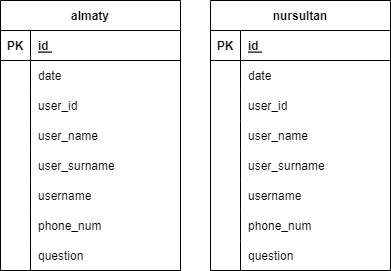

The diagram above was exported from draw.io. Its source (the exported page's mxGraphModel, read from the mxfile embedded in the PNG):
<mxGraphModel dx="868" dy="482" grid="1" gridSize="10" guides="1" tooltips="1" connect="1" arrows="1" fold="1" page="1" pageScale="1" pageWidth="827" pageHeight="1169" math="0" shadow="0">
  <root>
    <mxCell id="0" />
    <mxCell id="1" parent="0" />
    <mxCell id="wuXhv9pve6gKdbX8yyZs-14" value="almaty" style="shape=table;startSize=30;container=1;collapsible=1;childLayout=tableLayout;fixedRows=1;rowLines=0;fontStyle=1;align=center;resizeLast=1;" vertex="1" parent="1">
      <mxGeometry x="70" y="50" width="180" height="270" as="geometry" />
    </mxCell>
    <mxCell id="wuXhv9pve6gKdbX8yyZs-15" value="" style="shape=tableRow;horizontal=0;startSize=0;swimlaneHead=0;swimlaneBody=0;fillColor=none;collapsible=0;dropTarget=0;points=[[0,0.5],[1,0.5]];portConstraint=eastwest;top=0;left=0;right=0;bottom=1;" vertex="1" parent="wuXhv9pve6gKdbX8yyZs-14">
      <mxGeometry y="30" width="180" height="30" as="geometry" />
    </mxCell>
    <mxCell id="wuXhv9pve6gKdbX8yyZs-16" value="PK" style="shape=partialRectangle;connectable=0;fillColor=none;top=0;left=0;bottom=0;right=0;fontStyle=1;overflow=hidden;" vertex="1" parent="wuXhv9pve6gKdbX8yyZs-15">
      <mxGeometry width="30" height="30" as="geometry">
        <mxRectangle width="30" height="30" as="alternateBounds" />
      </mxGeometry>
    </mxCell>
    <mxCell id="wuXhv9pve6gKdbX8yyZs-17" value="id " style="shape=partialRectangle;connectable=0;fillColor=none;top=0;left=0;bottom=0;right=0;align=left;spacingLeft=6;fontStyle=5;overflow=hidden;" vertex="1" parent="wuXhv9pve6gKdbX8yyZs-15">
      <mxGeometry x="30" width="150" height="30" as="geometry">
        <mxRectangle width="150" height="30" as="alternateBounds" />
      </mxGeometry>
    </mxCell>
    <mxCell id="wuXhv9pve6gKdbX8yyZs-18" value="" style="shape=tableRow;horizontal=0;startSize=0;swimlaneHead=0;swimlaneBody=0;fillColor=none;collapsible=0;dropTarget=0;points=[[0,0.5],[1,0.5]];portConstraint=eastwest;top=0;left=0;right=0;bottom=0;" vertex="1" parent="wuXhv9pve6gKdbX8yyZs-14">
      <mxGeometry y="60" width="180" height="30" as="geometry" />
    </mxCell>
    <mxCell id="wuXhv9pve6gKdbX8yyZs-19" value="" style="shape=partialRectangle;connectable=0;fillColor=none;top=0;left=0;bottom=0;right=0;editable=1;overflow=hidden;" vertex="1" parent="wuXhv9pve6gKdbX8yyZs-18">
      <mxGeometry width="30" height="30" as="geometry">
        <mxRectangle width="30" height="30" as="alternateBounds" />
      </mxGeometry>
    </mxCell>
    <mxCell id="wuXhv9pve6gKdbX8yyZs-20" value="date" style="shape=partialRectangle;connectable=0;fillColor=none;top=0;left=0;bottom=0;right=0;align=left;spacingLeft=6;overflow=hidden;" vertex="1" parent="wuXhv9pve6gKdbX8yyZs-18">
      <mxGeometry x="30" width="150" height="30" as="geometry">
        <mxRectangle width="150" height="30" as="alternateBounds" />
      </mxGeometry>
    </mxCell>
    <mxCell id="wuXhv9pve6gKdbX8yyZs-21" value="" style="shape=tableRow;horizontal=0;startSize=0;swimlaneHead=0;swimlaneBody=0;fillColor=none;collapsible=0;dropTarget=0;points=[[0,0.5],[1,0.5]];portConstraint=eastwest;top=0;left=0;right=0;bottom=0;" vertex="1" parent="wuXhv9pve6gKdbX8yyZs-14">
      <mxGeometry y="90" width="180" height="30" as="geometry" />
    </mxCell>
    <mxCell id="wuXhv9pve6gKdbX8yyZs-22" value="" style="shape=partialRectangle;connectable=0;fillColor=none;top=0;left=0;bottom=0;right=0;editable=1;overflow=hidden;" vertex="1" parent="wuXhv9pve6gKdbX8yyZs-21">
      <mxGeometry width="30" height="30" as="geometry">
        <mxRectangle width="30" height="30" as="alternateBounds" />
      </mxGeometry>
    </mxCell>
    <mxCell id="wuXhv9pve6gKdbX8yyZs-23" value="user_id" style="shape=partialRectangle;connectable=0;fillColor=none;top=0;left=0;bottom=0;right=0;align=left;spacingLeft=6;overflow=hidden;" vertex="1" parent="wuXhv9pve6gKdbX8yyZs-21">
      <mxGeometry x="30" width="150" height="30" as="geometry">
        <mxRectangle width="150" height="30" as="alternateBounds" />
      </mxGeometry>
    </mxCell>
    <mxCell id="wuXhv9pve6gKdbX8yyZs-24" value="" style="shape=tableRow;horizontal=0;startSize=0;swimlaneHead=0;swimlaneBody=0;fillColor=none;collapsible=0;dropTarget=0;points=[[0,0.5],[1,0.5]];portConstraint=eastwest;top=0;left=0;right=0;bottom=0;" vertex="1" parent="wuXhv9pve6gKdbX8yyZs-14">
      <mxGeometry y="120" width="180" height="30" as="geometry" />
    </mxCell>
    <mxCell id="wuXhv9pve6gKdbX8yyZs-25" value="" style="shape=partialRectangle;connectable=0;fillColor=none;top=0;left=0;bottom=0;right=0;editable=1;overflow=hidden;" vertex="1" parent="wuXhv9pve6gKdbX8yyZs-24">
      <mxGeometry width="30" height="30" as="geometry">
        <mxRectangle width="30" height="30" as="alternateBounds" />
      </mxGeometry>
    </mxCell>
    <mxCell id="wuXhv9pve6gKdbX8yyZs-26" value="user_name" style="shape=partialRectangle;connectable=0;fillColor=none;top=0;left=0;bottom=0;right=0;align=left;spacingLeft=6;overflow=hidden;" vertex="1" parent="wuXhv9pve6gKdbX8yyZs-24">
      <mxGeometry x="30" width="150" height="30" as="geometry">
        <mxRectangle width="150" height="30" as="alternateBounds" />
      </mxGeometry>
    </mxCell>
    <mxCell id="wuXhv9pve6gKdbX8yyZs-28" value="" style="shape=tableRow;horizontal=0;startSize=0;swimlaneHead=0;swimlaneBody=0;fillColor=none;collapsible=0;dropTarget=0;points=[[0,0.5],[1,0.5]];portConstraint=eastwest;top=0;left=0;right=0;bottom=0;" vertex="1" parent="wuXhv9pve6gKdbX8yyZs-14">
      <mxGeometry y="150" width="180" height="30" as="geometry" />
    </mxCell>
    <mxCell id="wuXhv9pve6gKdbX8yyZs-29" value="" style="shape=partialRectangle;connectable=0;fillColor=none;top=0;left=0;bottom=0;right=0;editable=1;overflow=hidden;" vertex="1" parent="wuXhv9pve6gKdbX8yyZs-28">
      <mxGeometry width="30" height="30" as="geometry">
        <mxRectangle width="30" height="30" as="alternateBounds" />
      </mxGeometry>
    </mxCell>
    <mxCell id="wuXhv9pve6gKdbX8yyZs-30" value="user_surname" style="shape=partialRectangle;connectable=0;fillColor=none;top=0;left=0;bottom=0;right=0;align=left;spacingLeft=6;overflow=hidden;" vertex="1" parent="wuXhv9pve6gKdbX8yyZs-28">
      <mxGeometry x="30" width="150" height="30" as="geometry">
        <mxRectangle width="150" height="30" as="alternateBounds" />
      </mxGeometry>
    </mxCell>
    <mxCell id="wuXhv9pve6gKdbX8yyZs-31" value="" style="shape=tableRow;horizontal=0;startSize=0;swimlaneHead=0;swimlaneBody=0;fillColor=none;collapsible=0;dropTarget=0;points=[[0,0.5],[1,0.5]];portConstraint=eastwest;top=0;left=0;right=0;bottom=0;" vertex="1" parent="wuXhv9pve6gKdbX8yyZs-14">
      <mxGeometry y="180" width="180" height="30" as="geometry" />
    </mxCell>
    <mxCell id="wuXhv9pve6gKdbX8yyZs-32" value="" style="shape=partialRectangle;connectable=0;fillColor=none;top=0;left=0;bottom=0;right=0;editable=1;overflow=hidden;" vertex="1" parent="wuXhv9pve6gKdbX8yyZs-31">
      <mxGeometry width="30" height="30" as="geometry">
        <mxRectangle width="30" height="30" as="alternateBounds" />
      </mxGeometry>
    </mxCell>
    <mxCell id="wuXhv9pve6gKdbX8yyZs-33" value="username" style="shape=partialRectangle;connectable=0;fillColor=none;top=0;left=0;bottom=0;right=0;align=left;spacingLeft=6;overflow=hidden;" vertex="1" parent="wuXhv9pve6gKdbX8yyZs-31">
      <mxGeometry x="30" width="150" height="30" as="geometry">
        <mxRectangle width="150" height="30" as="alternateBounds" />
      </mxGeometry>
    </mxCell>
    <mxCell id="wuXhv9pve6gKdbX8yyZs-34" value="" style="shape=tableRow;horizontal=0;startSize=0;swimlaneHead=0;swimlaneBody=0;fillColor=none;collapsible=0;dropTarget=0;points=[[0,0.5],[1,0.5]];portConstraint=eastwest;top=0;left=0;right=0;bottom=0;" vertex="1" parent="wuXhv9pve6gKdbX8yyZs-14">
      <mxGeometry y="210" width="180" height="30" as="geometry" />
    </mxCell>
    <mxCell id="wuXhv9pve6gKdbX8yyZs-35" value="" style="shape=partialRectangle;connectable=0;fillColor=none;top=0;left=0;bottom=0;right=0;editable=1;overflow=hidden;" vertex="1" parent="wuXhv9pve6gKdbX8yyZs-34">
      <mxGeometry width="30" height="30" as="geometry">
        <mxRectangle width="30" height="30" as="alternateBounds" />
      </mxGeometry>
    </mxCell>
    <mxCell id="wuXhv9pve6gKdbX8yyZs-36" value="phone_num" style="shape=partialRectangle;connectable=0;fillColor=none;top=0;left=0;bottom=0;right=0;align=left;spacingLeft=6;overflow=hidden;" vertex="1" parent="wuXhv9pve6gKdbX8yyZs-34">
      <mxGeometry x="30" width="150" height="30" as="geometry">
        <mxRectangle width="150" height="30" as="alternateBounds" />
      </mxGeometry>
    </mxCell>
    <mxCell id="wuXhv9pve6gKdbX8yyZs-37" value="" style="shape=tableRow;horizontal=0;startSize=0;swimlaneHead=0;swimlaneBody=0;fillColor=none;collapsible=0;dropTarget=0;points=[[0,0.5],[1,0.5]];portConstraint=eastwest;top=0;left=0;right=0;bottom=0;" vertex="1" parent="wuXhv9pve6gKdbX8yyZs-14">
      <mxGeometry y="240" width="180" height="30" as="geometry" />
    </mxCell>
    <mxCell id="wuXhv9pve6gKdbX8yyZs-38" value="" style="shape=partialRectangle;connectable=0;fillColor=none;top=0;left=0;bottom=0;right=0;editable=1;overflow=hidden;" vertex="1" parent="wuXhv9pve6gKdbX8yyZs-37">
      <mxGeometry width="30" height="30" as="geometry">
        <mxRectangle width="30" height="30" as="alternateBounds" />
      </mxGeometry>
    </mxCell>
    <mxCell id="wuXhv9pve6gKdbX8yyZs-39" value="question" style="shape=partialRectangle;connectable=0;fillColor=none;top=0;left=0;bottom=0;right=0;align=left;spacingLeft=6;overflow=hidden;" vertex="1" parent="wuXhv9pve6gKdbX8yyZs-37">
      <mxGeometry x="30" width="150" height="30" as="geometry">
        <mxRectangle width="150" height="30" as="alternateBounds" />
      </mxGeometry>
    </mxCell>
    <mxCell id="wuXhv9pve6gKdbX8yyZs-40" value="nursultan" style="shape=table;startSize=30;container=1;collapsible=1;childLayout=tableLayout;fixedRows=1;rowLines=0;fontStyle=1;align=center;resizeLast=1;" vertex="1" parent="1">
      <mxGeometry x="280" y="50" width="180" height="270" as="geometry" />
    </mxCell>
    <mxCell id="wuXhv9pve6gKdbX8yyZs-41" value="" style="shape=tableRow;horizontal=0;startSize=0;swimlaneHead=0;swimlaneBody=0;fillColor=none;collapsible=0;dropTarget=0;points=[[0,0.5],[1,0.5]];portConstraint=eastwest;top=0;left=0;right=0;bottom=1;" vertex="1" parent="wuXhv9pve6gKdbX8yyZs-40">
      <mxGeometry y="30" width="180" height="30" as="geometry" />
    </mxCell>
    <mxCell id="wuXhv9pve6gKdbX8yyZs-42" value="PK" style="shape=partialRectangle;connectable=0;fillColor=none;top=0;left=0;bottom=0;right=0;fontStyle=1;overflow=hidden;" vertex="1" parent="wuXhv9pve6gKdbX8yyZs-41">
      <mxGeometry width="30" height="30" as="geometry">
        <mxRectangle width="30" height="30" as="alternateBounds" />
      </mxGeometry>
    </mxCell>
    <mxCell id="wuXhv9pve6gKdbX8yyZs-43" value="id " style="shape=partialRectangle;connectable=0;fillColor=none;top=0;left=0;bottom=0;right=0;align=left;spacingLeft=6;fontStyle=5;overflow=hidden;" vertex="1" parent="wuXhv9pve6gKdbX8yyZs-41">
      <mxGeometry x="30" width="150" height="30" as="geometry">
        <mxRectangle width="150" height="30" as="alternateBounds" />
      </mxGeometry>
    </mxCell>
    <mxCell id="wuXhv9pve6gKdbX8yyZs-44" value="" style="shape=tableRow;horizontal=0;startSize=0;swimlaneHead=0;swimlaneBody=0;fillColor=none;collapsible=0;dropTarget=0;points=[[0,0.5],[1,0.5]];portConstraint=eastwest;top=0;left=0;right=0;bottom=0;" vertex="1" parent="wuXhv9pve6gKdbX8yyZs-40">
      <mxGeometry y="60" width="180" height="30" as="geometry" />
    </mxCell>
    <mxCell id="wuXhv9pve6gKdbX8yyZs-45" value="" style="shape=partialRectangle;connectable=0;fillColor=none;top=0;left=0;bottom=0;right=0;editable=1;overflow=hidden;" vertex="1" parent="wuXhv9pve6gKdbX8yyZs-44">
      <mxGeometry width="30" height="30" as="geometry">
        <mxRectangle width="30" height="30" as="alternateBounds" />
      </mxGeometry>
    </mxCell>
    <mxCell id="wuXhv9pve6gKdbX8yyZs-46" value="date" style="shape=partialRectangle;connectable=0;fillColor=none;top=0;left=0;bottom=0;right=0;align=left;spacingLeft=6;overflow=hidden;" vertex="1" parent="wuXhv9pve6gKdbX8yyZs-44">
      <mxGeometry x="30" width="150" height="30" as="geometry">
        <mxRectangle width="150" height="30" as="alternateBounds" />
      </mxGeometry>
    </mxCell>
    <mxCell id="wuXhv9pve6gKdbX8yyZs-47" value="" style="shape=tableRow;horizontal=0;startSize=0;swimlaneHead=0;swimlaneBody=0;fillColor=none;collapsible=0;dropTarget=0;points=[[0,0.5],[1,0.5]];portConstraint=eastwest;top=0;left=0;right=0;bottom=0;" vertex="1" parent="wuXhv9pve6gKdbX8yyZs-40">
      <mxGeometry y="90" width="180" height="30" as="geometry" />
    </mxCell>
    <mxCell id="wuXhv9pve6gKdbX8yyZs-48" value="" style="shape=partialRectangle;connectable=0;fillColor=none;top=0;left=0;bottom=0;right=0;editable=1;overflow=hidden;" vertex="1" parent="wuXhv9pve6gKdbX8yyZs-47">
      <mxGeometry width="30" height="30" as="geometry">
        <mxRectangle width="30" height="30" as="alternateBounds" />
      </mxGeometry>
    </mxCell>
    <mxCell id="wuXhv9pve6gKdbX8yyZs-49" value="user_id" style="shape=partialRectangle;connectable=0;fillColor=none;top=0;left=0;bottom=0;right=0;align=left;spacingLeft=6;overflow=hidden;" vertex="1" parent="wuXhv9pve6gKdbX8yyZs-47">
      <mxGeometry x="30" width="150" height="30" as="geometry">
        <mxRectangle width="150" height="30" as="alternateBounds" />
      </mxGeometry>
    </mxCell>
    <mxCell id="wuXhv9pve6gKdbX8yyZs-50" value="" style="shape=tableRow;horizontal=0;startSize=0;swimlaneHead=0;swimlaneBody=0;fillColor=none;collapsible=0;dropTarget=0;points=[[0,0.5],[1,0.5]];portConstraint=eastwest;top=0;left=0;right=0;bottom=0;" vertex="1" parent="wuXhv9pve6gKdbX8yyZs-40">
      <mxGeometry y="120" width="180" height="30" as="geometry" />
    </mxCell>
    <mxCell id="wuXhv9pve6gKdbX8yyZs-51" value="" style="shape=partialRectangle;connectable=0;fillColor=none;top=0;left=0;bottom=0;right=0;editable=1;overflow=hidden;" vertex="1" parent="wuXhv9pve6gKdbX8yyZs-50">
      <mxGeometry width="30" height="30" as="geometry">
        <mxRectangle width="30" height="30" as="alternateBounds" />
      </mxGeometry>
    </mxCell>
    <mxCell id="wuXhv9pve6gKdbX8yyZs-52" value="user_name" style="shape=partialRectangle;connectable=0;fillColor=none;top=0;left=0;bottom=0;right=0;align=left;spacingLeft=6;overflow=hidden;" vertex="1" parent="wuXhv9pve6gKdbX8yyZs-50">
      <mxGeometry x="30" width="150" height="30" as="geometry">
        <mxRectangle width="150" height="30" as="alternateBounds" />
      </mxGeometry>
    </mxCell>
    <mxCell id="wuXhv9pve6gKdbX8yyZs-53" value="" style="shape=tableRow;horizontal=0;startSize=0;swimlaneHead=0;swimlaneBody=0;fillColor=none;collapsible=0;dropTarget=0;points=[[0,0.5],[1,0.5]];portConstraint=eastwest;top=0;left=0;right=0;bottom=0;" vertex="1" parent="wuXhv9pve6gKdbX8yyZs-40">
      <mxGeometry y="150" width="180" height="30" as="geometry" />
    </mxCell>
    <mxCell id="wuXhv9pve6gKdbX8yyZs-54" value="" style="shape=partialRectangle;connectable=0;fillColor=none;top=0;left=0;bottom=0;right=0;editable=1;overflow=hidden;" vertex="1" parent="wuXhv9pve6gKdbX8yyZs-53">
      <mxGeometry width="30" height="30" as="geometry">
        <mxRectangle width="30" height="30" as="alternateBounds" />
      </mxGeometry>
    </mxCell>
    <mxCell id="wuXhv9pve6gKdbX8yyZs-55" value="user_surname" style="shape=partialRectangle;connectable=0;fillColor=none;top=0;left=0;bottom=0;right=0;align=left;spacingLeft=6;overflow=hidden;" vertex="1" parent="wuXhv9pve6gKdbX8yyZs-53">
      <mxGeometry x="30" width="150" height="30" as="geometry">
        <mxRectangle width="150" height="30" as="alternateBounds" />
      </mxGeometry>
    </mxCell>
    <mxCell id="wuXhv9pve6gKdbX8yyZs-56" value="" style="shape=tableRow;horizontal=0;startSize=0;swimlaneHead=0;swimlaneBody=0;fillColor=none;collapsible=0;dropTarget=0;points=[[0,0.5],[1,0.5]];portConstraint=eastwest;top=0;left=0;right=0;bottom=0;" vertex="1" parent="wuXhv9pve6gKdbX8yyZs-40">
      <mxGeometry y="180" width="180" height="30" as="geometry" />
    </mxCell>
    <mxCell id="wuXhv9pve6gKdbX8yyZs-57" value="" style="shape=partialRectangle;connectable=0;fillColor=none;top=0;left=0;bottom=0;right=0;editable=1;overflow=hidden;" vertex="1" parent="wuXhv9pve6gKdbX8yyZs-56">
      <mxGeometry width="30" height="30" as="geometry">
        <mxRectangle width="30" height="30" as="alternateBounds" />
      </mxGeometry>
    </mxCell>
    <mxCell id="wuXhv9pve6gKdbX8yyZs-58" value="username" style="shape=partialRectangle;connectable=0;fillColor=none;top=0;left=0;bottom=0;right=0;align=left;spacingLeft=6;overflow=hidden;" vertex="1" parent="wuXhv9pve6gKdbX8yyZs-56">
      <mxGeometry x="30" width="150" height="30" as="geometry">
        <mxRectangle width="150" height="30" as="alternateBounds" />
      </mxGeometry>
    </mxCell>
    <mxCell id="wuXhv9pve6gKdbX8yyZs-59" value="" style="shape=tableRow;horizontal=0;startSize=0;swimlaneHead=0;swimlaneBody=0;fillColor=none;collapsible=0;dropTarget=0;points=[[0,0.5],[1,0.5]];portConstraint=eastwest;top=0;left=0;right=0;bottom=0;" vertex="1" parent="wuXhv9pve6gKdbX8yyZs-40">
      <mxGeometry y="210" width="180" height="30" as="geometry" />
    </mxCell>
    <mxCell id="wuXhv9pve6gKdbX8yyZs-60" value="" style="shape=partialRectangle;connectable=0;fillColor=none;top=0;left=0;bottom=0;right=0;editable=1;overflow=hidden;" vertex="1" parent="wuXhv9pve6gKdbX8yyZs-59">
      <mxGeometry width="30" height="30" as="geometry">
        <mxRectangle width="30" height="30" as="alternateBounds" />
      </mxGeometry>
    </mxCell>
    <mxCell id="wuXhv9pve6gKdbX8yyZs-61" value="phone_num" style="shape=partialRectangle;connectable=0;fillColor=none;top=0;left=0;bottom=0;right=0;align=left;spacingLeft=6;overflow=hidden;" vertex="1" parent="wuXhv9pve6gKdbX8yyZs-59">
      <mxGeometry x="30" width="150" height="30" as="geometry">
        <mxRectangle width="150" height="30" as="alternateBounds" />
      </mxGeometry>
    </mxCell>
    <mxCell id="wuXhv9pve6gKdbX8yyZs-62" value="" style="shape=tableRow;horizontal=0;startSize=0;swimlaneHead=0;swimlaneBody=0;fillColor=none;collapsible=0;dropTarget=0;points=[[0,0.5],[1,0.5]];portConstraint=eastwest;top=0;left=0;right=0;bottom=0;" vertex="1" parent="wuXhv9pve6gKdbX8yyZs-40">
      <mxGeometry y="240" width="180" height="30" as="geometry" />
    </mxCell>
    <mxCell id="wuXhv9pve6gKdbX8yyZs-63" value="" style="shape=partialRectangle;connectable=0;fillColor=none;top=0;left=0;bottom=0;right=0;editable=1;overflow=hidden;" vertex="1" parent="wuXhv9pve6gKdbX8yyZs-62">
      <mxGeometry width="30" height="30" as="geometry">
        <mxRectangle width="30" height="30" as="alternateBounds" />
      </mxGeometry>
    </mxCell>
    <mxCell id="wuXhv9pve6gKdbX8yyZs-64" value="question" style="shape=partialRectangle;connectable=0;fillColor=none;top=0;left=0;bottom=0;right=0;align=left;spacingLeft=6;overflow=hidden;" vertex="1" parent="wuXhv9pve6gKdbX8yyZs-62">
      <mxGeometry x="30" width="150" height="30" as="geometry">
        <mxRectangle width="150" height="30" as="alternateBounds" />
      </mxGeometry>
    </mxCell>
  </root>
</mxGraphModel>